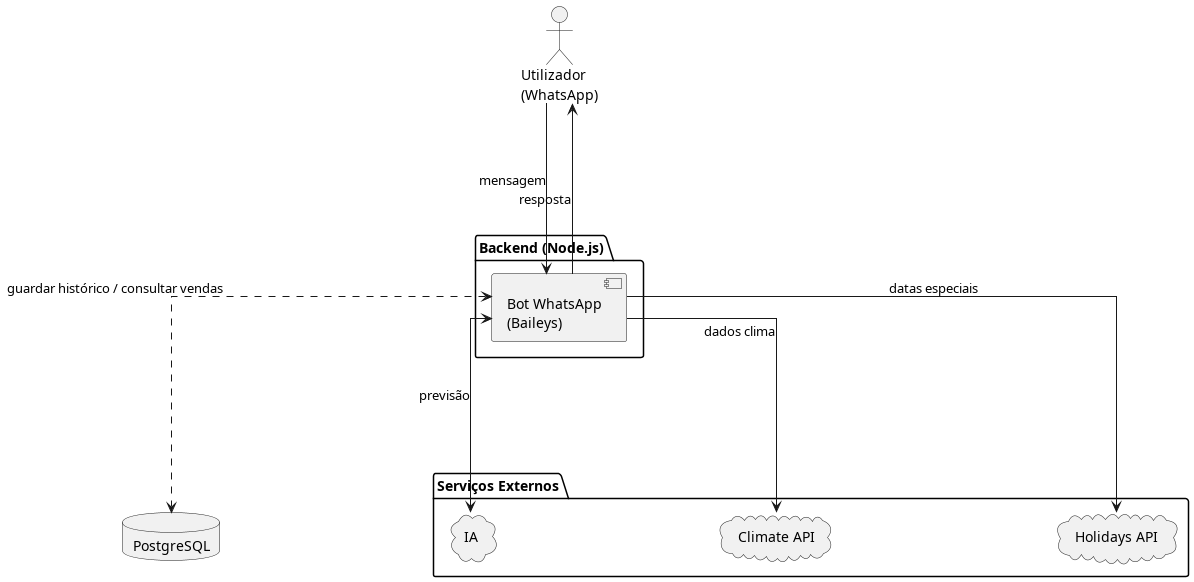

The diagram above was rendered by PlantUML. Its source (embedded in the PNG):
@startuml architecture
top to bottom direction

skinparam {
    Nodesep 230
    Ranksep 170
    Linetype ortho
}

skinparam packagePadding 45
skinparam componentPadding 15

actor "Utilizador\n(WhatsApp)" as USER

package "Backend (Node.js)" {
    component "Bot WhatsApp\n(Baileys)" as BOT
}

package "Serviços Externos" {
    cloud "IA" as AI
    cloud "Climate API" as CLIMATE
    cloud "Holidays API" as HOLIDAYS
}

database "PostgreSQL" as DB

USER --> BOT : mensagem
BOT --> USER : resposta

BOT <--> AI : previsão
BOT --> CLIMATE : dados clima
BOT --> HOLIDAYS : datas especiais
BOT <..> DB : guardar histórico / consultar vendas

@enduml